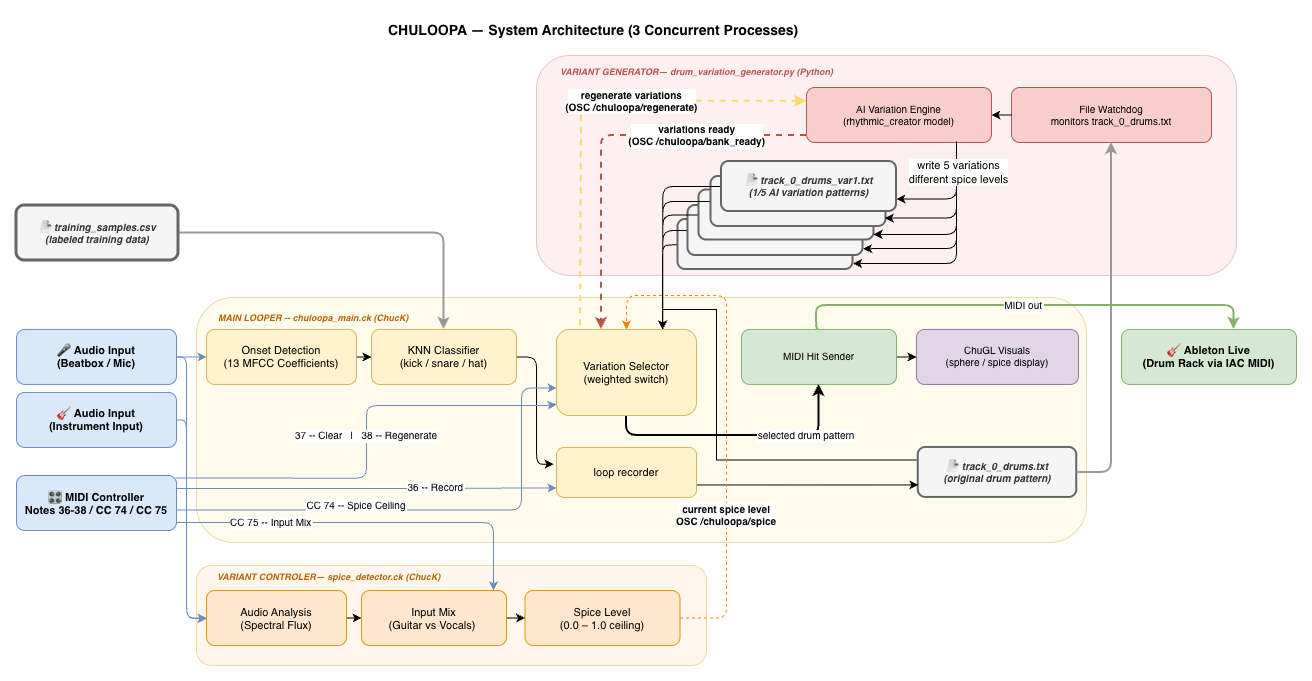

The diagram above was exported from draw.io. Its source (the exported page's mxGraphModel, read from the mxfile embedded in the PNG):
<mxGraphModel dx="2220" dy="2136" grid="1" gridSize="10" guides="1" tooltips="1" connect="1" arrows="1" fold="1" page="1" pageScale="1" pageWidth="850" pageHeight="1100" math="0" shadow="0">
  <root>
    <mxCell id="0" />
    <mxCell id="1" parent="0" />
    <mxCell id="2" parent="1" style="text;html=1;fontSize=14;fontStyle=1;align=left;" value="CHULOOPA — System Architecture (3 Concurrent Processes)" vertex="1">
      <mxGeometry height="24" width="700" x="405" y="-120" as="geometry" />
    </mxCell>
    <mxCell id="3" parent="1" style="rounded=1;fillColor=#dae8fc;strokeColor=#6c8ebf;fontSize=11;fontStyle=1;" value="🎤 Audio Input&#10;(Beatbox / Mic)" vertex="1">
      <mxGeometry height="55" width="160" x="35" y="193.94" as="geometry" />
    </mxCell>
    <mxCell id="4" parent="1" style="rounded=1;fillColor=#dae8fc;strokeColor=#6c8ebf;fontSize=11;fontStyle=1;" value="🎛 MIDI Controller&#10;Notes 36-38 / CC 74 / CC 75" vertex="1">
      <mxGeometry height="55" width="160" x="35" y="340" as="geometry" />
    </mxCell>
    <mxCell id="5" parent="1" style="rounded=1;fillColor=#f8cecc;strokeColor=#b85450;opacity=30;" value="" vertex="1">
      <mxGeometry height="220" width="700" x="555" y="-80" as="geometry" />
    </mxCell>
    <mxCell id="6" parent="1" style="text;html=1;fontSize=9;fontStyle=3;fontColor=#b85450;align=left;" value="VARIANT GENERATOR— drum_variation_generator.py  (Python)" vertex="1">
      <mxGeometry height="16" width="400" x="577" y="-75" as="geometry" />
    </mxCell>
    <mxCell id="7" parent="1" style="rounded=1;fillColor=#f8cecc;strokeColor=#b85450;fontSize=10;" value="AI Variation Engine&#10;(rhythmic_creator model)" vertex="1">
      <mxGeometry height="55" width="185" x="825" y="-48" as="geometry" />
    </mxCell>
    <mxCell id="8" parent="1" style="rounded=1;fillColor=#f8cecc;strokeColor=#b85450;fontSize=10;" value="File Watchdog&#10;monitors track_0_drums.txt" vertex="1">
      <mxGeometry height="55" width="200" x="1030" y="-48" as="geometry" />
    </mxCell>
    <mxCell id="9" edge="1" parent="1" source="8" style="edgeStyle=orthogonalEdgeStyle;exitX=0;exitY=0.5;entryX=1;entryY=0.5;" target="7">
      <mxGeometry relative="1" as="geometry" />
    </mxCell>
    <mxCell id="10" edge="1" parent="1" source="7" style="edgeStyle=orthogonalEdgeStyle;fontSize=10;exitX=0.811;exitY=0.979;entryX=1;entryY=0.75;entryDx=0;entryDy=0;exitDx=0;exitDy=0;exitPerimeter=0;endArrow=classic;endFill=1;" target="49" value="">
      <mxGeometry relative="1" as="geometry" />
    </mxCell>
    <mxCell id="11" parent="1" style="rounded=1;fillColor=#fff9db;strokeColor=#d6b656;opacity=50;" value="" vertex="1">
      <mxGeometry height="245" width="890" x="215" y="161.94" as="geometry" />
    </mxCell>
    <mxCell id="12" parent="1" style="text;html=1;fontSize=9;fontStyle=3;fontColor=#b46504;align=left;" value="MAIN LOOPER -- chuloopa_main.ck  (ChucK)" vertex="1">
      <mxGeometry height="16" width="400" x="235" y="170.94" as="geometry" />
    </mxCell>
    <mxCell id="13" edge="1" parent="1" source="14" style="edgeStyle=orthogonalEdgeStyle;rounded=0;orthogonalLoop=1;jettySize=auto;html=1;" target="16" value="">
      <mxGeometry relative="1" as="geometry" />
    </mxCell>
    <mxCell id="14" parent="1" style="rounded=1;fillColor=#fff2cc;strokeColor=#d6b656;fontSize=11;" value="Onset Detection&#10;(13 MFCC Coefficients)" vertex="1">
      <mxGeometry height="55" width="150" x="225" y="193.94" as="geometry" />
    </mxCell>
    <mxCell id="15" edge="1" parent="1" source="16" style="edgeStyle=orthogonalEdgeStyle;rounded=1;orthogonalLoop=1;jettySize=auto;html=1;exitX=1;exitY=0.5;exitDx=0;exitDy=0;entryX=-0.021;entryY=0.335;entryDx=0;entryDy=0;curved=0;entryPerimeter=0;" target="60">
      <mxGeometry relative="1" as="geometry">
        <Array as="points">
          <mxPoint x="555" y="221" />
          <mxPoint x="555" y="329" />
        </Array>
        <mxPoint x="572.5" y="235.45500000000015" as="targetPoint" />
      </mxGeometry>
    </mxCell>
    <mxCell id="16" parent="1" style="rounded=1;fillColor=#fff2cc;strokeColor=#d6b656;fontSize=11;" value="KNN Classifier&#10;(kick / snare / hat)" vertex="1">
      <mxGeometry height="55" width="145" x="390" y="193.94" as="geometry" />
    </mxCell>
    <mxCell id="17" edge="1" parent="1" source="18" style="edgeStyle=orthogonalEdgeStyle;rounded=0;orthogonalLoop=1;jettySize=auto;html=1;exitX=1;exitY=0.5;exitDx=0;exitDy=0;" target="19">
      <mxGeometry relative="1" as="geometry" />
    </mxCell>
    <mxCell id="18" parent="1" style="rounded=1;fillColor=#d5e8d4;strokeColor=#82b366;fontSize=10;" value="MIDI Hit Sender" vertex="1">
      <mxGeometry height="55" width="155" x="760" y="193.94" as="geometry" />
    </mxCell>
    <mxCell id="19" parent="1" style="rounded=1;fillColor=#e1d5e7;strokeColor=#9673a6;fontSize=10;" value="ChuGL Visuals&#10;(sphere / spice display)" vertex="1">
      <mxGeometry height="55" width="162" x="935" y="193.94" as="geometry" />
    </mxCell>
    <mxCell id="20" edge="1" parent="1" source="21" style="edgeStyle=orthogonalEdgeStyle;rounded=0;orthogonalLoop=1;jettySize=auto;html=1;exitX=0;exitY=0.25;exitDx=0;exitDy=0;entryX=0.75;entryY=0;entryDx=0;entryDy=0;">
      <mxGeometry relative="1" as="geometry">
        <Array as="points">
          <mxPoint x="735" y="324" />
          <mxPoint x="735" y="174" />
          <mxPoint x="681" y="174" />
        </Array>
        <mxPoint x="681.25" y="193.94000000000005" as="targetPoint" />
      </mxGeometry>
    </mxCell>
    <mxCell id="21" parent="1" style="rounded=1;fillColor=#f5f5f5;strokeColor=#666666;strokeWidth=2;fontSize=10;fontStyle=3;fontColor=#333333;" value="📄 track_0_drums.txt&#10;(original drum pattern)" vertex="1">
      <mxGeometry height="50" width="158.5" x="936.75" y="311.94" as="geometry" />
    </mxCell>
    <mxCell id="22" edge="1" parent="1" source="60" style="edgeStyle=orthogonalEdgeStyle;fontSize=10;exitX=1;exitY=0.75;entryX=0;entryY=0.75;entryDx=0;entryDy=0;exitDx=0;exitDy=0;" target="21" value="">
      <mxGeometry relative="1" as="geometry">
        <Array as="points" />
        <mxPoint x="717.355" y="339.07644000000005" as="sourcePoint" />
      </mxGeometry>
    </mxCell>
    <mxCell id="23" edge="1" parent="1" source="61" style="edgeStyle=orthogonalEdgeStyle;fontSize=10;strokeColor=#000000;strokeWidth=2;entryX=0.5;entryY=1;exitX=0.5;exitY=1;exitDx=0;exitDy=0;" target="18" value="selected drum pattern">
      <mxGeometry relative="1" x="0.5176" as="geometry">
        <mxPoint as="offset" />
        <Array as="points">
          <mxPoint x="645" y="300" />
          <mxPoint x="838" y="300" />
        </Array>
        <mxPoint x="705" y="270" as="sourcePoint" />
      </mxGeometry>
    </mxCell>
    <mxCell id="24" parent="1" style="rounded=1;fillColor=#ffe6cc;strokeColor=#d79b00;opacity=35;" value="" vertex="1">
      <mxGeometry height="100" width="510" x="215" y="430" as="geometry" />
    </mxCell>
    <mxCell id="25" parent="1" style="text;html=1;fontSize=9;fontStyle=3;fontColor=#b46504;align=left;" value="VARIANT CONTROLER— spice_detector.ck  (ChucK)" vertex="1">
      <mxGeometry height="16" width="400" x="234" y="430" as="geometry" />
    </mxCell>
    <mxCell id="26" edge="1" parent="1" source="27" style="edgeStyle=orthogonalEdgeStyle;rounded=0;orthogonalLoop=1;jettySize=auto;html=1;exitX=1;exitY=0.5;exitDx=0;exitDy=0;entryX=0;entryY=0.5;entryDx=0;entryDy=0;" target="51">
      <mxGeometry relative="1" as="geometry" />
    </mxCell>
    <mxCell id="27" parent="1" style="rounded=1;fillColor=#ffe6cc;strokeColor=#d79b00;fontSize=11;" value="Audio Analysis&#10;(Spectral Flux)" vertex="1">
      <mxGeometry height="55" width="140" x="225" y="455" as="geometry" />
    </mxCell>
    <mxCell id="28" parent="1" style="rounded=1;fillColor=#ffe6cc;strokeColor=#d79b00;fontSize=11;" value="Spice Level&#10;(0.0 – 1.0 ceiling)" vertex="1">
      <mxGeometry height="55" width="155" x="543.5" y="455" as="geometry" />
    </mxCell>
    <mxCell id="29" parent="1" style="rounded=1;fillColor=#d5e8d4;strokeColor=#82b366;fontSize=11;fontStyle=1;" value="🎸 Ableton Live&#10;(Drum Rack via IAC MIDI)" vertex="1">
      <mxGeometry height="55" width="175" x="1140" y="193.94" as="geometry" />
    </mxCell>
    <mxCell id="30" edge="1" parent="1" source="3" style="edgeStyle=orthogonalEdgeStyle;fontSize=10;strokeColor=#6c8ebf;entryX=0;entryY=0.5;exitX=1;exitY=0.5;exitDx=0;exitDy=0;" target="27" value="">
      <mxGeometry relative="1" as="geometry">
        <Array as="points">
          <mxPoint x="205" y="221" />
          <mxPoint x="205" y="483" />
        </Array>
        <mxPoint x="5" y="280" as="sourcePoint" />
      </mxGeometry>
    </mxCell>
    <mxCell id="31" edge="1" parent="1" style="edgeStyle=orthogonalEdgeStyle;fontSize=10;strokeColor=#6c8ebf;exitX=1;exitY=0.5;exitDx=0;exitDy=0;entryX=0.001;entryY=0.679;entryDx=0;entryDy=0;entryPerimeter=0;" target="61" value="CC 74 -- Spice Ceiling">
      <mxGeometry relative="1" x="-0.285" y="5" as="geometry">
        <mxPoint as="offset" />
        <Array as="points">
          <mxPoint x="540" y="375" />
          <mxPoint x="540" y="252" />
        </Array>
        <mxPoint x="195" y="374.5" as="sourcePoint" />
        <mxPoint x="555" y="450" as="targetPoint" />
      </mxGeometry>
    </mxCell>
    <mxCell id="32" edge="1" parent="1" source="28" style="edgeStyle=orthogonalEdgeStyle;fontSize=10;dashed=1;strokeColor=#FF8000;exitX=1;exitY=0.5;exitDx=0;exitDy=0;entryX=0.5;entryY=0;entryDx=0;entryDy=0;fontStyle=1;endArrow=classic;endFill=1;" target="61" value="current spice level&#10;OSC /chuloopa/spice">
      <mxGeometry relative="1" x="-0.4074" as="geometry">
        <mxPoint as="offset" />
        <Array as="points">
          <mxPoint x="745" y="483" />
          <mxPoint x="745" y="160" />
          <mxPoint x="645" y="160" />
        </Array>
        <mxPoint x="808.308" y="454.94500000000016" as="sourcePoint" />
        <mxPoint x="645" y="360" as="targetPoint" />
      </mxGeometry>
    </mxCell>
    <mxCell id="33" edge="1" parent="1" source="21" style="edgeStyle=orthogonalEdgeStyle;fontSize=10;strokeColor=#999999;strokeWidth=2;fontStyle=1;exitX=1;exitY=0.5;entryX=0.5;entryY=1;" target="8" value="">
      <mxGeometry relative="1" x="-0.464" as="geometry">
        <mxPoint as="offset" />
        <Array as="points">
          <mxPoint x="1130" y="288" />
          <mxPoint x="1130" y="113" />
        </Array>
      </mxGeometry>
    </mxCell>
    <mxCell id="34" edge="1" parent="1" source="7" style="edgeStyle=orthogonalEdgeStyle;fontSize=10;dashed=1;strokeColor=#b85450;strokeWidth=2;fontStyle=1;" target="61" value="variations ready&#10;(OSC /chuloopa/bank_ready)">
      <mxGeometry relative="1" x="-0.4509" as="geometry">
        <mxPoint as="offset" />
        <Array as="points">
          <mxPoint x="620" />
        </Array>
        <mxPoint x="820" y="-7" as="sourcePoint" />
        <mxPoint x="608.75" y="193.94000000000005" as="targetPoint" />
      </mxGeometry>
    </mxCell>
    <mxCell id="35" edge="1" parent="1" source="18" style="edgeStyle=orthogonalEdgeStyle;fontSize=10;strokeColor=#82b366;strokeWidth=2;exitX=0.5;exitY=0;entryX=0.5;entryY=0;entryDx=0;entryDy=0;" value="MIDI out">
      <mxGeometry relative="1" as="geometry">
        <Array as="points">
          <mxPoint x="835" y="194" />
          <mxPoint x="835" y="170" />
          <mxPoint x="1253" y="170" />
        </Array>
        <mxPoint x="1252.5" y="193.94000000000005" as="targetPoint" />
      </mxGeometry>
    </mxCell>
    <mxCell id="36" edge="1" parent="1" source="3" style="edgeStyle=orthogonalEdgeStyle;fontSize=10;strokeColor=#6c8ebf;exitX=1;exitY=0.5;exitDx=0;exitDy=0;entryX=0;entryY=0.5;entryDx=0;entryDy=0;" target="14" value="">
      <mxGeometry relative="1" as="geometry">
        <Array as="points">
          <mxPoint x="195" y="220.94" />
          <mxPoint x="225" y="220.94" />
        </Array>
        <mxPoint x="205" y="220.94" as="sourcePoint" />
        <mxPoint x="215" y="230.94" as="targetPoint" />
      </mxGeometry>
    </mxCell>
    <mxCell id="37" edge="1" parent="1" source="38" style="edgeStyle=orthogonalEdgeStyle;rounded=1;orthogonalLoop=1;jettySize=auto;html=1;exitX=1;exitY=0.5;exitDx=0;exitDy=0;curved=0;strokeWidth=2;strokeColor=light-dark(#999999,#8B6A9A);" target="16">
      <mxGeometry relative="1" as="geometry" />
    </mxCell>
    <mxCell id="38" parent="1" style="rounded=1;fillColor=#f5f5f5;strokeColor=#666666;fontSize=10;strokeWidth=3;fontColor=#333333;fontStyle=3" value="📄 training_samples.csv&#10;(labeled training data)" vertex="1">
      <mxGeometry height="55" width="162" x="35" y="70" as="geometry" />
    </mxCell>
    <mxCell id="39" edge="1" parent="1" style="edgeStyle=orthogonalEdgeStyle;fontSize=10;strokeColor=#6c8ebf;endArrow=classic;endFill=1;entryX=0;entryY=0.75;entryDx=0;entryDy=0;" value="36 -- Record">
      <mxGeometry relative="1" x="0.3694" as="geometry">
        <mxPoint as="offset" />
        <Array as="points" />
        <mxPoint x="195" y="353" as="sourcePoint" />
        <mxPoint x="575" y="352.44000000000005" as="targetPoint" />
      </mxGeometry>
    </mxCell>
    <mxCell id="40" edge="1" parent="1" style="edgeStyle=orthogonalEdgeStyle;rounded=1;orthogonalLoop=1;jettySize=auto;html=1;exitX=0;exitY=0.5;exitDx=0;exitDy=0;entryX=0.75;entryY=0;entryDx=0;entryDy=0;curved=0;">
      <mxGeometry relative="1" as="geometry">
        <Array as="points">
          <mxPoint x="696" y="109" />
          <mxPoint x="696" y="110" />
          <mxPoint x="681" y="110" />
        </Array>
        <mxPoint x="697.5" y="109" as="sourcePoint" />
        <mxPoint x="680.9999999999998" y="193.94000000000005" as="targetPoint" />
      </mxGeometry>
    </mxCell>
    <mxCell id="41" parent="1" style="rounded=1;fillColor=#f5f5f5;strokeColor=#666666;strokeWidth=2;fontSize=10;fontStyle=2;fontColor=#333333;" value="📄 track_0_drums.txt&#10;(file write on loop release)" vertex="1">
      <mxGeometry height="50" width="175" x="696.5" y="84" as="geometry" />
    </mxCell>
    <mxCell id="42" edge="1" parent="1" source="43" style="edgeStyle=orthogonalEdgeStyle;rounded=1;orthogonalLoop=1;jettySize=auto;html=1;exitX=0;exitY=0.5;exitDx=0;exitDy=0;entryX=0.75;entryY=0;entryDx=0;entryDy=0;curved=0;">
      <mxGeometry relative="1" as="geometry">
        <mxPoint x="681.25" y="193.94000000000005" as="targetPoint" />
      </mxGeometry>
    </mxCell>
    <mxCell id="43" parent="1" style="rounded=1;fillColor=#f5f5f5;strokeColor=#666666;strokeWidth=2;fontSize=10;fontStyle=2;fontColor=#333333;" value="" vertex="1">
      <mxGeometry height="50" width="175" x="706.5" y="70" as="geometry" />
    </mxCell>
    <mxCell id="44" edge="1" parent="1" source="45" style="edgeStyle=orthogonalEdgeStyle;rounded=1;orthogonalLoop=1;jettySize=auto;html=1;exitX=0;exitY=0.5;exitDx=0;exitDy=0;entryX=0.75;entryY=0;entryDx=0;entryDy=0;curved=0;">
      <mxGeometry relative="1" as="geometry">
        <mxPoint x="681.25" y="193.94000000000005" as="targetPoint" />
      </mxGeometry>
    </mxCell>
    <mxCell id="45" parent="1" style="rounded=1;fillColor=#f5f5f5;strokeColor=#666666;strokeWidth=2;fontSize=10;fontStyle=2;fontColor=#333333;" value="📄 track_0_drums.txt&#10;(file write on loop release)" vertex="1">
      <mxGeometry height="50" width="175" x="717.5" y="54.5" as="geometry" />
    </mxCell>
    <mxCell id="46" edge="1" parent="1" source="47" style="edgeStyle=orthogonalEdgeStyle;rounded=1;orthogonalLoop=1;jettySize=auto;html=1;exitX=0;exitY=0.5;exitDx=0;exitDy=0;entryX=0.75;entryY=0;entryDx=0;entryDy=0;curved=0;">
      <mxGeometry relative="1" as="geometry">
        <mxPoint x="681.25" y="193.94000000000005" as="targetPoint" />
      </mxGeometry>
    </mxCell>
    <mxCell id="47" parent="1" style="rounded=1;fillColor=#f5f5f5;strokeColor=#666666;strokeWidth=2;fontSize=10;fontStyle=2;fontColor=#333333;" value="" vertex="1">
      <mxGeometry height="50" width="175" x="729.5" y="41" as="geometry" />
    </mxCell>
    <mxCell id="48" edge="1" parent="1" style="edgeStyle=orthogonalEdgeStyle;rounded=1;orthogonalLoop=1;jettySize=auto;html=1;exitX=0;exitY=0.5;exitDx=0;exitDy=0;entryX=0.75;entryY=0;entryDx=0;entryDy=0;curved=0;">
      <mxGeometry relative="1" as="geometry">
        <mxPoint x="740" y="51" as="sourcePoint" />
        <mxPoint x="681.25" y="193.94000000000005" as="targetPoint" />
      </mxGeometry>
    </mxCell>
    <mxCell id="49" parent="1" style="rounded=1;fillColor=#f5f5f5;strokeColor=#666666;strokeWidth=2;fontSize=10;fontStyle=3;fontColor=#333333;" value="📄 track_0_drums_var1.txt&#10;(1/5 AI variation patterns)" vertex="1">
      <mxGeometry height="50" width="175" x="740" y="26" as="geometry" />
    </mxCell>
    <mxCell id="50" edge="1" parent="1" source="51" style="edgeStyle=orthogonalEdgeStyle;rounded=0;orthogonalLoop=1;jettySize=auto;html=1;exitX=1;exitY=0.5;exitDx=0;exitDy=0;entryX=0;entryY=0.5;entryDx=0;entryDy=0;" target="28">
      <mxGeometry relative="1" as="geometry" />
    </mxCell>
    <mxCell id="51" parent="1" style="rounded=1;fillColor=#ffe6cc;strokeColor=#d79b00;fontSize=11;" value="Input Mix&#10;(Guitar vs Vocals) " vertex="1">
      <mxGeometry height="55" width="145" x="380" y="455" as="geometry" />
    </mxCell>
    <mxCell id="52" edge="1" parent="1" style="edgeStyle=orthogonalEdgeStyle;fontSize=10;strokeColor=#6c8ebf;entryX=0.91;entryY=0;entryDx=0;entryDy=0;entryPerimeter=0;" target="51" value="CC 75 -- Input Mix">
      <mxGeometry relative="1" x="-0.5065" as="geometry">
        <mxPoint as="offset" />
        <Array as="points">
          <mxPoint x="512" y="387" />
        </Array>
        <mxPoint x="195" y="387" as="sourcePoint" />
        <mxPoint x="512" y="450" as="targetPoint" />
      </mxGeometry>
    </mxCell>
    <mxCell id="53" parent="1" style="rounded=1;fillColor=#dae8fc;strokeColor=#6c8ebf;fontSize=11;fontStyle=1;gradientColor=none;" value="🎸 Audio Input&#10;(Instrument Input)" vertex="1">
      <mxGeometry height="55" width="160" x="35" y="256.94" as="geometry" />
    </mxCell>
    <mxCell id="54" edge="1" parent="1" source="53" style="edgeStyle=orthogonalEdgeStyle;fontSize=10;strokeColor=#6c8ebf;exitX=1;exitY=0.5;exitDx=0;exitDy=0;entryX=0;entryY=0.5;entryDx=0;entryDy=0;" target="27" value="">
      <mxGeometry relative="1" as="geometry">
        <Array as="points">
          <mxPoint x="205" y="284" />
          <mxPoint x="205" y="483" />
          <mxPoint x="225" y="483" />
        </Array>
        <mxPoint x="275" y="290.06" as="sourcePoint" />
        <mxPoint x="305" y="290.06" as="targetPoint" />
      </mxGeometry>
    </mxCell>
    <mxCell id="55" edge="1" parent="1" style="edgeStyle=orthogonalEdgeStyle;rounded=1;orthogonalLoop=1;jettySize=auto;html=1;entryX=0.993;entryY=0.83;entryDx=0;entryDy=0;entryPerimeter=0;curved=0;" target="47">
      <mxGeometry relative="1" as="geometry">
        <Array as="points">
          <mxPoint x="975" y="82" />
        </Array>
        <mxPoint x="975" y="30" as="sourcePoint" />
      </mxGeometry>
    </mxCell>
    <mxCell id="56" edge="1" parent="1" style="endArrow=classic;html=1;rounded=1;entryX=0.997;entryY=0.888;entryDx=0;entryDy=0;edgeStyle=orthogonalEdgeStyle;entryPerimeter=0;" target="45" value="">
      <mxGeometry height="50" relative="1" width="50" as="geometry">
        <Array as="points">
          <mxPoint x="975" y="99" />
        </Array>
        <mxPoint x="975" y="30" as="sourcePoint" />
        <mxPoint x="815" y="140" as="targetPoint" />
      </mxGeometry>
    </mxCell>
    <mxCell id="57" edge="1" parent="1" style="endArrow=classic;html=1;rounded=1;edgeStyle=orthogonalEdgeStyle;curved=0;entryX=1.001;entryY=0.805;entryDx=0;entryDy=0;entryPerimeter=0;" value="">
      <mxGeometry height="50" relative="1" width="50" as="geometry">
        <Array as="points">
          <mxPoint x="975" y="113" />
          <mxPoint x="894" y="113" />
        </Array>
        <mxPoint x="975" y="13" as="sourcePoint" />
        <mxPoint x="881.6750000000002" y="113.24999999999977" as="targetPoint" />
      </mxGeometry>
    </mxCell>
    <mxCell id="58" edge="1" parent="1" style="endArrow=classic;html=1;rounded=1;edgeStyle=orthogonalEdgeStyle;curved=0;" value="">
      <mxGeometry height="50" relative="1" width="50" as="geometry">
        <Array as="points">
          <mxPoint x="975" y="128" />
        </Array>
        <mxPoint x="975" y="8" as="sourcePoint" />
        <mxPoint x="871.5" y="127.969696969697" as="targetPoint" />
      </mxGeometry>
    </mxCell>
    <mxCell id="59" connectable="0" parent="58" style="edgeLabel;html=1;align=center;verticalAlign=middle;resizable=0;points=[];" value="write 5 variations&lt;br&gt;different spice levels" vertex="1">
      <mxGeometry relative="1" x="-0.747" y="1" as="geometry">
        <mxPoint as="offset" />
      </mxGeometry>
    </mxCell>
    <mxCell id="60" parent="1" style="rounded=1;fillColor=#fff2cc;strokeColor=#d6b656;fontSize=11;" value="loop recorder" vertex="1">
      <mxGeometry height="50" width="140" x="575" y="311.94" as="geometry" />
    </mxCell>
    <mxCell id="61" parent="1" style="rounded=1;fillColor=#fff2cc;strokeColor=#d6b656;fontSize=11;" value="Variation Selector&#10;(weighted switch)" vertex="1">
      <mxGeometry height="86.06" width="140" x="575" y="193.94" as="geometry" />
    </mxCell>
    <mxCell id="62" edge="1" parent="1" style="edgeStyle=orthogonalEdgeStyle;fontSize=10;strokeColor=#6c8ebf;endArrow=classic;endFill=1;entryX=0;entryY=0.872;entryDx=0;entryDy=0;entryPerimeter=0;" target="61" value="37 -- Clear   |   38 -- Regenerate">
      <mxGeometry relative="1" x="0.0277" as="geometry">
        <mxPoint as="offset" />
        <Array as="points">
          <mxPoint x="385" y="343" />
          <mxPoint x="385" y="270" />
          <mxPoint x="565" y="270" />
        </Array>
        <mxPoint x="194" y="342.55999999999995" as="sourcePoint" />
        <mxPoint x="574" y="342" as="targetPoint" />
      </mxGeometry>
    </mxCell>
    <mxCell id="63" edge="1" parent="1" source="7" style="edgeStyle=orthogonalEdgeStyle;fontSize=10;dashed=1;strokeColor=#FFD966;strokeWidth=2;fontStyle=1;entryX=0.371;entryY=-0.007;entryDx=0;entryDy=0;entryPerimeter=0;exitX=0;exitY=0.25;exitDx=0;exitDy=0;startArrow=classic;startFill=1;endArrow=none;endFill=0;" value="regenerate variations&#10;(OSC /chuloopa/regenerate)">
      <mxGeometry relative="1" x="-0.2293" as="geometry">
        <mxPoint as="offset" />
        <Array as="points">
          <mxPoint x="600" y="-34" />
          <mxPoint x="600" y="-20" />
          <mxPoint x="599" y="-20" />
        </Array>
        <mxPoint x="820" y="-20" as="sourcePoint" />
        <mxPoint x="599" y="193.94" as="targetPoint" />
      </mxGeometry>
    </mxCell>
  </root>
</mxGraphModel>